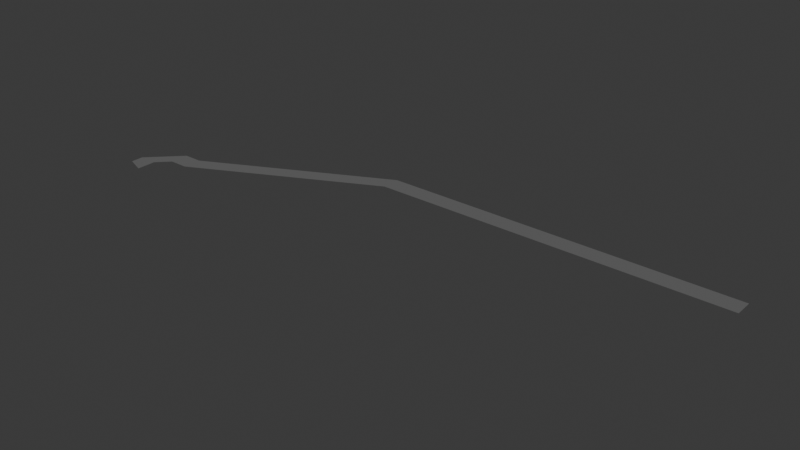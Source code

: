 # Source: merecillas.blend  (saved by Blender 4.2.66; exported with 4.5.12 LTS)
import bpy
from mathutils import Matrix  # noqa: F401  (used for matrix-valued properties, if any)

bpy.ops.wm.read_factory_settings(use_empty=True)
scene = bpy.context.scene
scene.name = 'Scene'

# ---- collections
col_collection = bpy.data.collections.new('Collection'); scene.collection.children.link(col_collection)

# ---- materials (node trees are filled in below, after node groups)
mat_material_001 = bpy.data.materials.new('Material.001')
mat_material_001.use_backface_culling = True

# ---- material node trees
mat_material_001.use_nodes = True; mat_material_001.node_tree.nodes.clear()
_N = mat_material_001.node_tree.nodes; _L = mat_material_001.node_tree.links
n0 = _N.new('ShaderNodeBsdfPrincipled'); n0.name = 'Principled BSDF'; n0.location = (10, 300)
n0.inputs[0].default_value = (0.1329, 0.1329, 0.1329, 1.0)
n0.inputs[2].default_value = 1.0
n1 = _N.new('ShaderNodeOutputMaterial'); n1.name = 'Material Output'; n1.location = (300, 300)
_L.new(n0.outputs[0], n1.inputs[0])
n1.is_active_output = True

# ---- world
world_world = bpy.data.worlds.new('World'); scene.world = world_world
world_world.use_nodes = True; world_world.node_tree.nodes.clear()
_N = world_world.node_tree.nodes; _L = world_world.node_tree.links
n0 = _N.new('ShaderNodeOutputWorld'); n0.name = 'World Output'; n0.location = (300, 300)
n1 = _N.new('ShaderNodeBackground'); n1.name = 'Background'; n1.location = (10, 300)
n1.inputs[0].default_value = (0.05088, 0.05088, 0.05088, 1.0)
_L.new(n1.outputs[0], n0.inputs[0])
n0.is_active_output = True
world_world.color = (0.05088, 0.05088, 0.05088)
world_world.sun_shadow_jitter_overblur = 0.0

# ---- meshes
me_plane = bpy.data.meshes.new('Plane')
me_plane.from_pydata([(-3.0, 1.0, 0.0), (3.0, -1.25, 0.0), (-3.0, 5.0, 0.0), (3.0, 5.0, 0.0), (7.0, 15.0, 0.0), (7.0, 9.0, 0.0), (13.0, 15.0, 0.0), (13.0, 9.0, 0.0), (71.0, 44.0, 0.0), (71.0, 38.0, 0.0), (185.0, 44.0, 0.0), (185.0, 38.0, 0.0)], [], [(0, 1, 3, 2), (2, 3, 5, 4), (4, 5, 7, 6), (6, 7, 9, 8), (8, 9, 11, 10)])
_uv = me_plane.uv_layers.new(name='UVMap')
_uv.uv.foreach_set('vector', [0.0, 0.0, 1.0, 0.0, 1.0, 1.0, 0.0, 1.0, 0.0, 1.0, 1.0, 1.0, 1.0, 1.0, 0.0, 1.0, 0.0, 1.0, 1.0, 1.0, 1.0, 1.0, 0.0, 1.0, 0.0, 1.0, 1.0, 1.0, 1.0, 1.0, 0.0, 1.0, 0.0, 1.0, 1.0, 1.0, 1.0, 1.0, 0.0, 1.0])
me_plane.materials.append(mat_material_001)
me_plane.update()

# ---- objects
ob_merecillas = bpy.data.objects.new('Merecillas', me_plane)

# ---- transforms, parenting, visibility, modifiers, constraints
ob_merecillas.location = (0.0, 0.0, 0.0)

# ---- collection membership
col_collection.objects.link(ob_merecillas)

# ---- scene / render settings (as saved in the file)
scene.frame_start = 1; scene.frame_end = 250; scene.frame_set(1)
scene.render.engine = 'BLENDER_EEVEE_NEXT'
bpy.context.view_layer.update()

# ---- added for rendering (the .blend has no active camera and no usable light): camera, sun
cam_auto = bpy.data.cameras.new('AutoCamera')
cam_auto.lens = 50.0
cam_auto.sensor_width = 36.0
cam_auto.clip_end = 3139.85
ob_auto_camera = bpy.data.objects.new('AutoCamera', cam_auto)
scene.collection.objects.link(ob_auto_camera)
ob_auto_camera.location = (269.91, -193.317, 143.128)
ob_auto_camera.rotation_euler = (1.09748, -7.21219e-08, 0.694738)
scene.camera = ob_auto_camera
light_auto_sun = bpy.data.lights.new('AutoSun', 'SUN')
light_auto_sun.energy = 3.0
light_auto_sun.angle = 0.0523599
ob_auto_sun = bpy.data.objects.new('AutoSun', light_auto_sun)
scene.collection.objects.link(ob_auto_sun)
ob_auto_sun.rotation_euler = (0.872665, 0.174533, 0.523599)
bpy.context.view_layer.update()
